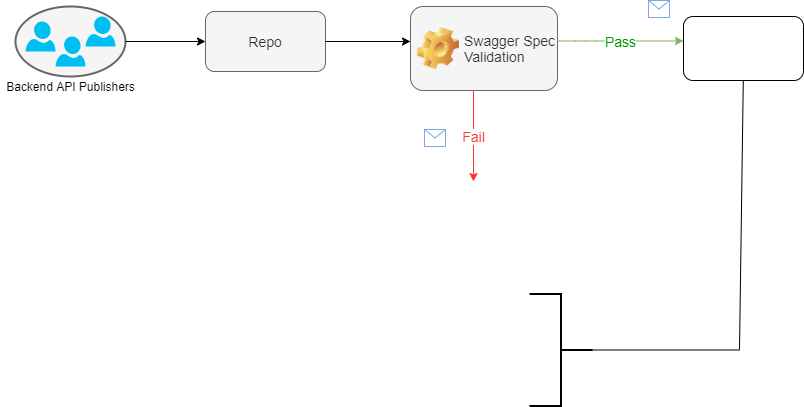

The diagram above was exported from draw.io. Its source (the exported page's mxGraphModel, read from the mxfile embedded in the PNG):
<mxGraphModel dx="336" dy="175" grid="1" gridSize="7" guides="1" tooltips="1" connect="1" arrows="1" fold="1" page="1" pageScale="1" pageWidth="2339" pageHeight="3300" math="0" shadow="0">
  <root>
    <mxCell id="0" />
    <mxCell id="1" parent="0" />
    <mxCell id="Tw63OLWad3Lkur4kQXLL-23" value="&lt;span style=&quot;color: rgba(0 , 0 , 0 , 0) ; font-family: monospace ; font-size: 0px&quot;&gt;%3CmxGraphModel%3E%3Croot%3E%3CmxCell%20id%3D%220%22%2F%3E%3CmxCell%20id%3D%221%22%20parent%3D%220%22%2F%3E%3CmxCell%20id%3D%222%22%20value%3D%22%22%20style%3D%22verticalLabelPosition%3Dbottom%3Bhtml%3D1%3BverticalAlign%3Dtop%3Balign%3Dcenter%3BstrokeColor%3Dnone%3BfillColor%3D%2300BEF2%3Bshape%3Dmxgraph.azure.user%3B%22%20vertex%3D%221%22%20parent%3D%221%22%3E%3CmxGeometry%20x%3D%22150%22%20y%3D%22250%22%20width%3D%2230%22%20height%3D%2230%22%20as%3D%22geometry%22%2F%3E%3C%2FmxCell%3E%3C%2Froot%3E%3C%2FmxGraphModel%3E&lt;/span&gt;" style="strokeWidth=2;html=1;shape=mxgraph.flowchart.start_1;whiteSpace=wrap;fillColor=#f5f5f5;strokeColor=#666666;fontColor=#333333;" vertex="1" parent="1">
      <mxGeometry x="60" y="80" width="110" height="70" as="geometry" />
    </mxCell>
    <mxCell id="Tw63OLWad3Lkur4kQXLL-24" value="&lt;p style=&quot;margin-top: 0pt ; margin-bottom: 0pt ; margin-left: 0in ; text-align: left ; direction: ltr ; unicode-bidi: embed ; word-break: normal&quot;&gt;&lt;span style=&quot;font-size: 9pt&quot;&gt;Backend API Publishers&lt;/span&gt;&lt;/p&gt;" style="text;html=1;align=center;verticalAlign=middle;resizable=0;points=[];autosize=1;" vertex="1" parent="1">
      <mxGeometry x="45" y="150" width="140" height="20" as="geometry" />
    </mxCell>
    <mxCell id="Tw63OLWad3Lkur4kQXLL-25" value="" style="verticalLabelPosition=bottom;html=1;verticalAlign=top;align=center;strokeColor=none;fillColor=#00BEF2;shape=mxgraph.azure.user;" vertex="1" parent="1">
      <mxGeometry x="100" y="110" width="30" height="30" as="geometry" />
    </mxCell>
    <mxCell id="Tw63OLWad3Lkur4kQXLL-26" value="" style="verticalLabelPosition=bottom;html=1;verticalAlign=top;align=center;strokeColor=none;fillColor=#00BEF2;shape=mxgraph.azure.user;" vertex="1" parent="1">
      <mxGeometry x="70" y="95" width="30" height="30" as="geometry" />
    </mxCell>
    <mxCell id="Tw63OLWad3Lkur4kQXLL-27" value="" style="verticalLabelPosition=bottom;html=1;verticalAlign=top;align=center;strokeColor=none;fillColor=#00BEF2;shape=mxgraph.azure.user;" vertex="1" parent="1">
      <mxGeometry x="130" y="90" width="30" height="30" as="geometry" />
    </mxCell>
    <mxCell id="Tw63OLWad3Lkur4kQXLL-28" value="" style="endArrow=classic;html=1;exitX=1;exitY=0.5;exitDx=0;exitDy=0;exitPerimeter=0;" edge="1" parent="1" source="Tw63OLWad3Lkur4kQXLL-23">
      <mxGeometry width="50" height="50" relative="1" as="geometry">
        <mxPoint x="260" y="230" as="sourcePoint" />
        <mxPoint x="250" y="115" as="targetPoint" />
      </mxGeometry>
    </mxCell>
    <mxCell id="Tw63OLWad3Lkur4kQXLL-29" value="&lt;font style=&quot;font-size: 14px&quot;&gt;Repo&lt;/font&gt;" style="rounded=1;whiteSpace=wrap;html=1;fillColor=#f5f5f5;strokeColor=#666666;fontColor=#333333;" vertex="1" parent="1">
      <mxGeometry x="250" y="85" width="120" height="60" as="geometry" />
    </mxCell>
    <mxCell id="Tw63OLWad3Lkur4kQXLL-30" value="" style="endArrow=classic;html=1;exitX=1;exitY=0.5;exitDx=0;exitDy=0;" edge="1" parent="1" source="Tw63OLWad3Lkur4kQXLL-29">
      <mxGeometry width="50" height="50" relative="1" as="geometry">
        <mxPoint x="370" y="115" as="sourcePoint" />
        <mxPoint x="455" y="115" as="targetPoint" />
      </mxGeometry>
    </mxCell>
    <mxCell id="Tw63OLWad3Lkur4kQXLL-31" value="&lt;span style=&quot;font-weight: normal&quot;&gt;&lt;font style=&quot;font-size: 14px&quot;&gt;Swagger Spec Validation&lt;/font&gt;&lt;/span&gt;" style="label;whiteSpace=wrap;html=1;image=img/clipart/Gear_128x128.png;fillColor=#f5f5f5;strokeColor=#666666;fontColor=#333333;" vertex="1" parent="1">
      <mxGeometry x="455" y="80" width="147" height="84" as="geometry" />
    </mxCell>
    <mxCell id="Tw63OLWad3Lkur4kQXLL-32" value="" style="endArrow=classic;html=1;strokeColor=#82b366;exitX=1;exitY=0.381;exitDx=0;exitDy=0;exitPerimeter=0;fillColor=#d5e8d4;gradientColor=#97d077;" edge="1" parent="1">
      <mxGeometry relative="1" as="geometry">
        <mxPoint x="602" y="114.50400000000002" as="sourcePoint" />
        <mxPoint x="728" y="114.5" as="targetPoint" />
        <Array as="points">
          <mxPoint x="630" y="114.5" />
        </Array>
      </mxGeometry>
    </mxCell>
    <mxCell id="Tw63OLWad3Lkur4kQXLL-33" value="&lt;font style=&quot;font-size: 14px&quot;&gt;Pass&lt;/font&gt;" style="edgeLabel;resizable=0;html=1;align=center;verticalAlign=middle;fillColor=#00CC00;fontColor=#009900;" connectable="0" vertex="1" parent="Tw63OLWad3Lkur4kQXLL-32">
      <mxGeometry relative="1" as="geometry">
        <mxPoint x="-0.5300000000000011" y="0.5" as="offset" />
      </mxGeometry>
    </mxCell>
    <mxCell id="Tw63OLWad3Lkur4kQXLL-37" value="" style="endArrow=classic;html=1;strokeColor=#FF3333;fontColor=#009900;" edge="1" parent="1">
      <mxGeometry relative="1" as="geometry">
        <mxPoint x="518" y="164" as="sourcePoint" />
        <mxPoint x="518" y="255" as="targetPoint" />
      </mxGeometry>
    </mxCell>
    <mxCell id="Tw63OLWad3Lkur4kQXLL-38" value="Fail" style="edgeLabel;resizable=0;html=1;align=center;verticalAlign=middle;fontSize=14;fontColor=#FF3333;" connectable="0" vertex="1" parent="Tw63OLWad3Lkur4kQXLL-37">
      <mxGeometry relative="1" as="geometry" />
    </mxCell>
    <mxCell id="Tw63OLWad3Lkur4kQXLL-48" value="" style="shape=message;html=1;outlineConnect=0;strokeColor=#7EA6E0;" vertex="1" parent="1">
      <mxGeometry x="693" y="74" width="21" height="17" as="geometry" />
    </mxCell>
    <mxCell id="Tw63OLWad3Lkur4kQXLL-49" value="" style="shape=message;html=1;outlineConnect=0;strokeColor=#7EA6E0;" vertex="1" parent="1">
      <mxGeometry x="469" y="203" width="21" height="17" as="geometry" />
    </mxCell>
    <mxCell id="Tw63OLWad3Lkur4kQXLL-51" value="" style="rounded=1;whiteSpace=wrap;html=1;fillColor=#FFFFFF;fontSize=14;fontColor=#FF3333;" vertex="1" parent="1">
      <mxGeometry x="728" y="90" width="120" height="64" as="geometry" />
    </mxCell>
    <mxCell id="Tw63OLWad3Lkur4kQXLL-54" value="" style="strokeWidth=2;html=1;shape=mxgraph.flowchart.annotation_2;align=left;labelPosition=right;pointerEvents=1;fillColor=#FFFFFF;fontSize=14;fontColor=#FF3333;rotation=-180;" vertex="1" parent="1">
      <mxGeometry x="574" y="367.5" width="63" height="112" as="geometry" />
    </mxCell>
    <mxCell id="Tw63OLWad3Lkur4kQXLL-58" value="" style="endArrow=none;html=1;strokeColor=#000000;fontSize=14;fontColor=#FF3333;" edge="1" parent="1" source="Tw63OLWad3Lkur4kQXLL-63">
      <mxGeometry width="50" height="50" relative="1" as="geometry">
        <mxPoint x="788.21" y="424" as="sourcePoint" />
        <mxPoint x="787.7900000000001" y="154" as="targetPoint" />
      </mxGeometry>
    </mxCell>
    <mxCell id="Tw63OLWad3Lkur4kQXLL-60" value="" style="endArrow=none;html=1;strokeColor=#000000;fontSize=14;fontColor=#FF3333;" edge="1" parent="1">
      <mxGeometry width="50" height="50" relative="1" as="geometry">
        <mxPoint x="756" y="441" as="sourcePoint" />
        <mxPoint x="756" y="441" as="targetPoint" />
        <Array as="points" />
      </mxGeometry>
    </mxCell>
    <mxCell id="Tw63OLWad3Lkur4kQXLL-63" value="" style="line;strokeWidth=1;html=1;perimeter=backbonePerimeter;points=[];outlineConnect=0;fillColor=#FFFFFF;fontSize=14;fontColor=#FF3333;" vertex="1" parent="1">
      <mxGeometry x="630" y="420" width="154" height="7" as="geometry" />
    </mxCell>
  </root>
</mxGraphModel>